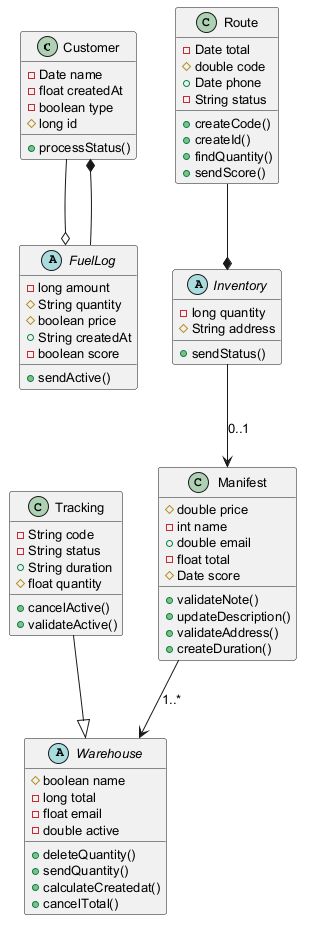

The diagram above was rendered by PlantUML. Its source (embedded in the PNG):
@startuml
skinparam defaultFontSize 13
class Customer {
  -Date name
  -float createdAt
  -boolean type
  #long id
  +processStatus()
}
class Tracking {
  -String code
  -String status
  +String duration
  #float quantity
  +cancelActive()
  +validateActive()
}
abstract class Inventory {
  -long quantity
  #String address
  +sendStatus()
}
abstract class FuelLog {
  -long amount
  #String quantity
  #boolean price
  +String createdAt
  -boolean score
  +sendActive()
}
abstract class Warehouse {
  #boolean name
  -long total
  -float email
  -double active
  +deleteQuantity()
  +sendQuantity()
  +calculateCreatedat()
  +cancelTotal()
}
class Route {
  -Date total
  #double code
  +Date phone
  -String status
  +createCode()
  +createId()
  +findQuantity()
  +sendScore()
}
class Manifest {
  #double price
  -int name
  +double email
  -float total
  #Date score
  +validateNote()
  +updateDescription()
  +validateAddress()
  +createDuration()
}
Route --* Inventory
Tracking --|> Warehouse
Inventory --> Manifest : "0..1"
FuelLog --* Customer
Manifest --> Warehouse : "1..*"
Customer --o FuelLog
@enduml